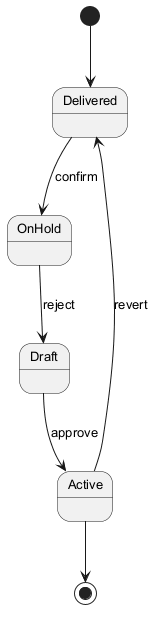

The diagram above was rendered by PlantUML. Its source (embedded in the PNG):
@startuml
skinparam defaultFontSize 13
[*] --> Delivered
Delivered --> OnHold : confirm
OnHold --> Draft : reject
Draft --> Active : approve
Active --> Delivered : revert
Active --> [*]
@enduml